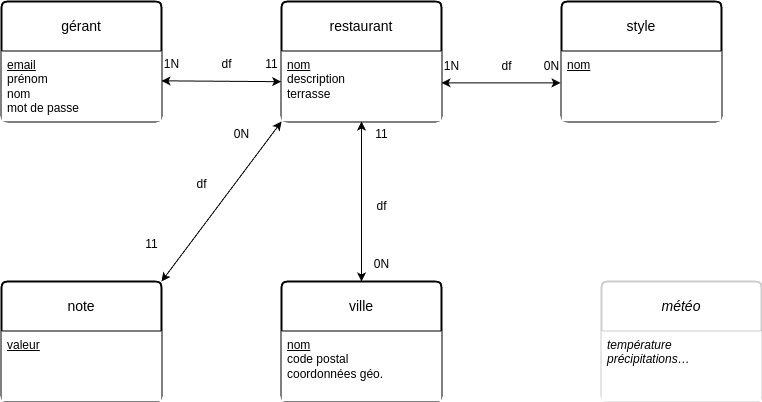

The diagram above was exported from draw.io. Its source (the exported page's mxGraphModel, read from the mxfile embedded in the PNG):
<mxGraphModel dx="842" dy="646" grid="1" gridSize="10" guides="1" tooltips="1" connect="1" arrows="1" fold="1" page="1" pageScale="1" pageWidth="827" pageHeight="1169" background="#ffffff" math="0" shadow="0">
  <root>
    <mxCell id="0" />
    <mxCell id="1" parent="0" />
    <mxCell id="25" value="gérant" style="swimlane;childLayout=stackLayout;horizontal=1;startSize=50;horizontalStack=0;rounded=1;fontSize=14;fontStyle=0;strokeWidth=2;resizeParent=0;resizeLast=1;shadow=0;dashed=0;align=center;arcSize=4;whiteSpace=wrap;html=1;" parent="1" vertex="1">
      <mxGeometry x="40" y="80" width="160" height="120" as="geometry" />
    </mxCell>
    <mxCell id="26" value="&lt;u&gt;email&lt;/u&gt;&lt;div&gt;prénom&lt;/div&gt;&lt;div&gt;nom&lt;/div&gt;&lt;div&gt;mot de passe&lt;/div&gt;" style="align=left;strokeColor=none;fillColor=default;spacingLeft=4;fontSize=12;verticalAlign=top;resizable=0;rotatable=0;part=1;html=1;" parent="25" vertex="1">
      <mxGeometry y="50" width="160" height="70" as="geometry" />
    </mxCell>
    <mxCell id="27" value="restaurant" style="swimlane;childLayout=stackLayout;horizontal=1;startSize=50;horizontalStack=0;rounded=1;fontSize=14;fontStyle=0;strokeWidth=2;resizeParent=0;resizeLast=1;shadow=0;dashed=0;align=center;arcSize=4;whiteSpace=wrap;html=1;" parent="1" vertex="1">
      <mxGeometry x="320" y="80" width="160" height="120" as="geometry" />
    </mxCell>
    <mxCell id="28" value="&lt;u&gt;nom&lt;/u&gt;&lt;div&gt;description&lt;/div&gt;&lt;div&gt;terrasse&lt;/div&gt;&lt;div&gt;&lt;span style=&quot;font-family: monospace; font-size: 0px; background-color: transparent;&quot;&gt;%3CmxGraphModel%3E%3Croot%3E%3CmxCell%20id%3D%220%22%2F%3E%3CmxCell%20id%3D%221%22%20parent%3D%220%22%2F%3E%3CmxCell%20id%3D%222%22%20value%3D%22g%C3%A9rant%22%20style%3D%22swimlane%3BchildLayout%3DstackLayout%3Bhorizontal%3D1%3BstartSize%3D50%3BhorizontalStack%3D0%3Brounded%3D1%3BfontSize%3D14%3BfontStyle%3D0%3BstrokeWidth%3D2%3BresizeParent%3D0%3BresizeLast%3D1%3Bshadow%3D0%3Bdashed%3D0%3Balign%3Dcenter%3BarcSize%3D4%3BwhiteSpace%3Dwrap%3Bhtml%3D1%3B%22%20vertex%3D%221%22%20parent%3D%221%22%3E%3CmxGeometry%20x%3D%2280%22%20y%3D%2280%22%20width%3D%22160%22%20height%3D%22120%22%20as%3D%22geometry%22%2F%3E%3C%2FmxCell%3E%3CmxCell%20id%3D%223%22%20value%3D%22%26lt%3Bu%26gt%3Bemail%26lt%3B%2Fu%26gt%3B%26lt%3Bdiv%26gt%3Bpr%C3%A9nom%26lt%3B%2Fdiv%26gt%3B%26lt%3Bdiv%26gt%3Bnom%26lt%3B%2Fdiv%26gt%3B%26lt%3Bdiv%26gt%3Bmot%20de%20passe%26lt%3B%2Fdiv%26gt%3B%22%20style%3D%22align%3Dleft%3BstrokeColor%3Dnone%3BfillColor%3Dnone%3BspacingLeft%3D4%3BfontSize%3D12%3BverticalAlign%3Dtop%3Bresizable%3D0%3Brotatable%3D0%3Bpart%3D1%3Bhtml%3D1%3B%22%20vertex%3D%221%22%20parent%3D%222%22%3E%3CmxGeometry%20y%3D%2250%22%20width%3D%22160%22%20height%3D%2270%22%20as%3D%22geometry%22%2F%3E%3C%2FmxCell%3E%3C%2Froot%3E%3C%2FmxGraphModel%3E&lt;/span&gt;&lt;/div&gt;" style="align=left;strokeColor=none;fillColor=default;spacingLeft=4;fontSize=12;verticalAlign=top;resizable=0;rotatable=0;part=1;html=1;" parent="27" vertex="1">
      <mxGeometry y="50" width="160" height="70" as="geometry" />
    </mxCell>
    <mxCell id="29" value="style" style="swimlane;childLayout=stackLayout;horizontal=1;startSize=50;horizontalStack=0;rounded=1;fontSize=14;fontStyle=0;strokeWidth=2;resizeParent=0;resizeLast=1;shadow=0;dashed=0;align=center;arcSize=4;whiteSpace=wrap;html=1;" parent="1" vertex="1">
      <mxGeometry x="600" y="80" width="160" height="120" as="geometry" />
    </mxCell>
    <mxCell id="30" value="&lt;u&gt;nom&lt;/u&gt;" style="align=left;strokeColor=none;fillColor=default;spacingLeft=4;fontSize=12;verticalAlign=top;resizable=0;rotatable=0;part=1;html=1;" parent="29" vertex="1">
      <mxGeometry y="50" width="160" height="70" as="geometry" />
    </mxCell>
    <mxCell id="31" value="ville" style="swimlane;childLayout=stackLayout;horizontal=1;startSize=50;horizontalStack=0;rounded=1;fontSize=14;fontStyle=0;strokeWidth=2;resizeParent=0;resizeLast=1;shadow=0;dashed=0;align=center;arcSize=4;whiteSpace=wrap;html=1;" parent="1" vertex="1">
      <mxGeometry x="320" y="360" width="160" height="120" as="geometry" />
    </mxCell>
    <mxCell id="32" value="&lt;u&gt;nom&lt;/u&gt;&lt;div&gt;code postal&lt;/div&gt;&lt;div&gt;coordonnées géo.&lt;/div&gt;" style="align=left;strokeColor=none;fillColor=default;spacingLeft=4;fontSize=12;verticalAlign=top;resizable=0;rotatable=0;part=1;html=1;" parent="31" vertex="1">
      <mxGeometry y="50" width="160" height="70" as="geometry" />
    </mxCell>
    <mxCell id="33" value="&lt;i&gt;météo&lt;/i&gt;" style="swimlane;childLayout=stackLayout;horizontal=1;startSize=50;horizontalStack=0;rounded=1;fontSize=14;fontStyle=0;strokeWidth=2;resizeParent=0;resizeLast=1;shadow=0;dashed=0;align=center;arcSize=4;whiteSpace=wrap;html=1;strokeColor=#CCCCCC;" parent="1" vertex="1">
      <mxGeometry x="640" y="360" width="160" height="120" as="geometry" />
    </mxCell>
    <mxCell id="34" value="&lt;i&gt;température&lt;/i&gt;&lt;div&gt;&lt;i&gt;précipitations…&lt;/i&gt;&lt;/div&gt;" style="align=left;strokeColor=none;fillColor=default;spacingLeft=4;fontSize=12;verticalAlign=top;resizable=0;rotatable=0;part=1;html=1;" parent="33" vertex="1">
      <mxGeometry y="50" width="160" height="70" as="geometry" />
    </mxCell>
    <mxCell id="42" value="" style="group" parent="1" vertex="1" connectable="0">
      <mxGeometry x="190" y="128" width="140" height="31.329999999999984" as="geometry" />
    </mxCell>
    <mxCell id="36" value="" style="endArrow=classic;startArrow=classic;html=1;entryX=1.006;entryY=0.419;entryDx=0;entryDy=0;entryPerimeter=0;exitX=-0.002;exitY=0.431;exitDx=0;exitDy=0;exitPerimeter=0;" parent="42" source="28" edge="1">
      <mxGeometry width="50" height="50" relative="1" as="geometry">
        <mxPoint x="129.04000000000002" y="31.329999999999984" as="sourcePoint" />
        <mxPoint x="10.000000000000028" y="31.329999999999984" as="targetPoint" />
      </mxGeometry>
    </mxCell>
    <mxCell id="37" value="1N" style="text;html=1;align=center;verticalAlign=middle;resizable=0;points=[];autosize=1;strokeColor=none;fillColor=none;" parent="42" vertex="1">
      <mxGeometry width="40" height="30" as="geometry" />
    </mxCell>
    <mxCell id="38" value="df" style="text;html=1;align=center;verticalAlign=middle;resizable=0;points=[];autosize=1;strokeColor=none;fillColor=none;" parent="42" vertex="1">
      <mxGeometry x="60" width="30" height="30" as="geometry" />
    </mxCell>
    <mxCell id="39" value="11" style="text;html=1;align=center;verticalAlign=middle;resizable=0;points=[];autosize=1;strokeColor=none;fillColor=none;" parent="42" vertex="1">
      <mxGeometry x="100" width="40" height="30" as="geometry" />
    </mxCell>
    <mxCell id="43" value="" style="group" parent="1" vertex="1" connectable="0">
      <mxGeometry x="470" y="130" width="140" height="31.329999999999984" as="geometry" />
    </mxCell>
    <mxCell id="44" value="" style="endArrow=classic;startArrow=classic;html=1;entryX=1.006;entryY=0.419;entryDx=0;entryDy=0;entryPerimeter=0;exitX=-0.002;exitY=0.431;exitDx=0;exitDy=0;exitPerimeter=0;" parent="43" edge="1">
      <mxGeometry width="50" height="50" relative="1" as="geometry">
        <mxPoint x="129.04000000000002" y="31.329999999999984" as="sourcePoint" />
        <mxPoint x="10.000000000000028" y="31.329999999999984" as="targetPoint" />
      </mxGeometry>
    </mxCell>
    <mxCell id="45" value="1N" style="text;html=1;align=center;verticalAlign=middle;resizable=0;points=[];autosize=1;strokeColor=none;fillColor=none;" parent="43" vertex="1">
      <mxGeometry width="40" height="30" as="geometry" />
    </mxCell>
    <mxCell id="46" value="df" style="text;html=1;align=center;verticalAlign=middle;resizable=0;points=[];autosize=1;strokeColor=none;fillColor=none;" parent="43" vertex="1">
      <mxGeometry x="60" width="30" height="30" as="geometry" />
    </mxCell>
    <mxCell id="47" value="0N" style="text;html=1;align=center;verticalAlign=middle;resizable=0;points=[];autosize=1;strokeColor=none;fillColor=none;" parent="43" vertex="1">
      <mxGeometry x="100" width="40" height="30" as="geometry" />
    </mxCell>
    <mxCell id="53" value="" style="endArrow=classic;startArrow=classic;html=1;entryX=0.5;entryY=1;entryDx=0;entryDy=0;exitX=0.5;exitY=0;exitDx=0;exitDy=0;" parent="1" source="31" target="28" edge="1">
      <mxGeometry width="50" height="50" relative="1" as="geometry">
        <mxPoint x="400" y="350" as="sourcePoint" />
        <mxPoint x="360" y="160" as="targetPoint" />
      </mxGeometry>
    </mxCell>
    <mxCell id="54" value="11" style="text;html=1;align=center;verticalAlign=middle;resizable=0;points=[];autosize=1;strokeColor=none;fillColor=none;" parent="1" vertex="1">
      <mxGeometry x="400" y="198" width="40" height="30" as="geometry" />
    </mxCell>
    <mxCell id="55" value="0N" style="text;html=1;align=center;verticalAlign=middle;resizable=0;points=[];autosize=1;strokeColor=none;fillColor=none;" parent="1" vertex="1">
      <mxGeometry x="400" y="328" width="40" height="30" as="geometry" />
    </mxCell>
    <mxCell id="56" value="df" style="text;html=1;align=center;verticalAlign=middle;resizable=0;points=[];autosize=1;strokeColor=none;fillColor=none;" parent="1" vertex="1">
      <mxGeometry x="405" y="270" width="30" height="30" as="geometry" />
    </mxCell>
    <mxCell id="57" value="note" style="swimlane;childLayout=stackLayout;horizontal=1;startSize=50;horizontalStack=0;rounded=1;fontSize=14;fontStyle=0;strokeWidth=2;resizeParent=0;resizeLast=1;shadow=0;dashed=0;align=center;arcSize=4;whiteSpace=wrap;html=1;" parent="1" vertex="1">
      <mxGeometry x="40" y="360" width="160" height="120" as="geometry" />
    </mxCell>
    <mxCell id="58" value="&lt;u&gt;valeur&lt;/u&gt;" style="align=left;strokeColor=none;fillColor=default;spacingLeft=4;fontSize=12;verticalAlign=top;resizable=0;rotatable=0;part=1;html=1;" parent="57" vertex="1">
      <mxGeometry y="50" width="160" height="70" as="geometry" />
    </mxCell>
    <mxCell id="59" value="" style="endArrow=classic;startArrow=classic;html=1;exitX=1;exitY=0;exitDx=0;exitDy=0;entryX=0;entryY=1;entryDx=0;entryDy=0;" parent="1" source="57" edge="1">
      <mxGeometry width="50" height="50" relative="1" as="geometry">
        <mxPoint x="250" y="430" as="sourcePoint" />
        <mxPoint x="320" y="200" as="targetPoint" />
      </mxGeometry>
    </mxCell>
    <mxCell id="60" value="0N" style="text;html=1;align=center;verticalAlign=middle;resizable=0;points=[];autosize=1;strokeColor=none;fillColor=none;" parent="1" vertex="1">
      <mxGeometry x="260" y="198" width="40" height="30" as="geometry" />
    </mxCell>
    <mxCell id="61" value="11" style="text;html=1;align=center;verticalAlign=middle;resizable=0;points=[];autosize=1;strokeColor=none;fillColor=none;" parent="1" vertex="1">
      <mxGeometry x="170" y="308" width="40" height="30" as="geometry" />
    </mxCell>
    <mxCell id="62" value="df" style="text;html=1;align=center;verticalAlign=middle;resizable=0;points=[];autosize=1;strokeColor=none;fillColor=none;" parent="1" vertex="1">
      <mxGeometry x="225" y="248" width="30" height="30" as="geometry" />
    </mxCell>
  </root>
</mxGraphModel>